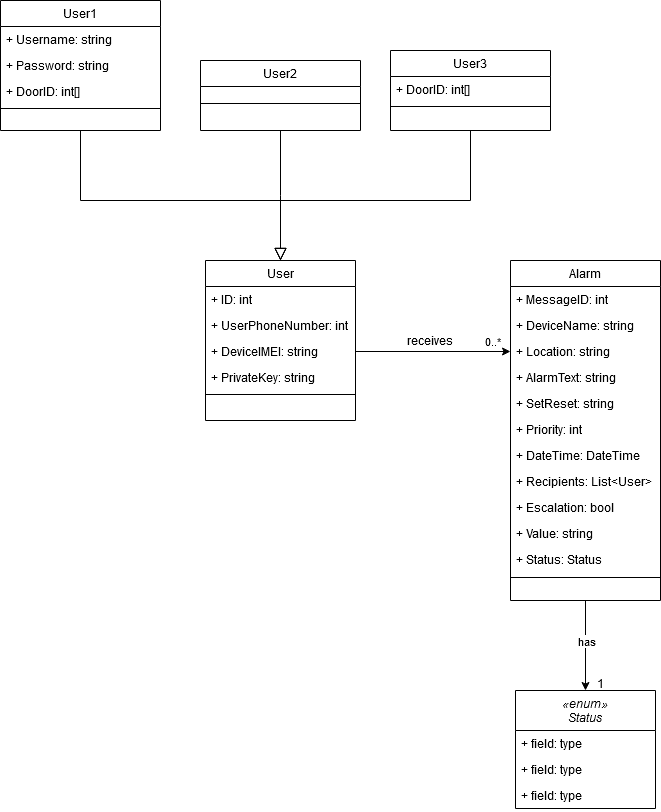

The diagram above was exported from draw.io. Its source (the exported page's mxGraphModel, read from the mxfile embedded in the PNG):
<mxGraphModel dx="1038" dy="1744" grid="1" gridSize="10" guides="1" tooltips="1" connect="1" arrows="1" fold="1" page="1" pageScale="1" pageWidth="827" pageHeight="1169" math="0" shadow="0">
  <root>
    <mxCell id="WIyWlLk6GJQsqaUBKTNV-0" />
    <mxCell id="WIyWlLk6GJQsqaUBKTNV-1" parent="WIyWlLk6GJQsqaUBKTNV-0" />
    <mxCell id="zkfFHV4jXpPFQw0GAbJ--0" value="User" style="swimlane;fontStyle=0;align=center;verticalAlign=top;childLayout=stackLayout;horizontal=1;startSize=26;horizontalStack=0;resizeParent=1;resizeLast=0;collapsible=1;marginBottom=0;rounded=0;shadow=0;strokeWidth=1;" parent="WIyWlLk6GJQsqaUBKTNV-1" vertex="1">
      <mxGeometry x="215" y="170" width="150" height="160" as="geometry">
        <mxRectangle x="230" y="140" width="160" height="26" as="alternateBounds" />
      </mxGeometry>
    </mxCell>
    <mxCell id="zkfFHV4jXpPFQw0GAbJ--1" value="+ ID: int" style="text;align=left;verticalAlign=top;spacingLeft=4;spacingRight=4;overflow=hidden;rotatable=0;points=[[0,0.5],[1,0.5]];portConstraint=eastwest;" parent="zkfFHV4jXpPFQw0GAbJ--0" vertex="1">
      <mxGeometry y="26" width="150" height="26" as="geometry" />
    </mxCell>
    <mxCell id="zkfFHV4jXpPFQw0GAbJ--2" value="+ UserPhoneNumber: int" style="text;align=left;verticalAlign=top;spacingLeft=4;spacingRight=4;overflow=hidden;rotatable=0;points=[[0,0.5],[1,0.5]];portConstraint=eastwest;rounded=0;shadow=0;html=0;" parent="zkfFHV4jXpPFQw0GAbJ--0" vertex="1">
      <mxGeometry y="52" width="150" height="26" as="geometry" />
    </mxCell>
    <mxCell id="1zUlBi-NynZRlUKYHL0X-0" value="+ DeviceIMEI: string" style="text;align=left;verticalAlign=top;spacingLeft=4;spacingRight=4;overflow=hidden;rotatable=0;points=[[0,0.5],[1,0.5]];portConstraint=eastwest;rounded=0;shadow=0;html=0;" vertex="1" parent="zkfFHV4jXpPFQw0GAbJ--0">
      <mxGeometry y="78" width="150" height="26" as="geometry" />
    </mxCell>
    <mxCell id="zkfFHV4jXpPFQw0GAbJ--3" value="+ PrivateKey: string" style="text;align=left;verticalAlign=top;spacingLeft=4;spacingRight=4;overflow=hidden;rotatable=0;points=[[0,0.5],[1,0.5]];portConstraint=eastwest;rounded=0;shadow=0;html=0;" parent="zkfFHV4jXpPFQw0GAbJ--0" vertex="1">
      <mxGeometry y="104" width="150" height="26" as="geometry" />
    </mxCell>
    <mxCell id="zkfFHV4jXpPFQw0GAbJ--4" value="" style="line;html=1;strokeWidth=1;align=left;verticalAlign=middle;spacingTop=-1;spacingLeft=3;spacingRight=3;rotatable=0;labelPosition=right;points=[];portConstraint=eastwest;" parent="zkfFHV4jXpPFQw0GAbJ--0" vertex="1">
      <mxGeometry y="130" width="150" height="8" as="geometry" />
    </mxCell>
    <mxCell id="zkfFHV4jXpPFQw0GAbJ--6" value="User1" style="swimlane;fontStyle=0;align=center;verticalAlign=top;childLayout=stackLayout;horizontal=1;startSize=26;horizontalStack=0;resizeParent=1;resizeLast=0;collapsible=1;marginBottom=0;rounded=0;shadow=0;strokeWidth=1;" parent="WIyWlLk6GJQsqaUBKTNV-1" vertex="1">
      <mxGeometry x="10" y="-90" width="160" height="130" as="geometry">
        <mxRectangle x="130" y="380" width="160" height="26" as="alternateBounds" />
      </mxGeometry>
    </mxCell>
    <mxCell id="zkfFHV4jXpPFQw0GAbJ--7" value="+ Username: string" style="text;align=left;verticalAlign=top;spacingLeft=4;spacingRight=4;overflow=hidden;rotatable=0;points=[[0,0.5],[1,0.5]];portConstraint=eastwest;" parent="zkfFHV4jXpPFQw0GAbJ--6" vertex="1">
      <mxGeometry y="26" width="160" height="26" as="geometry" />
    </mxCell>
    <mxCell id="zkfFHV4jXpPFQw0GAbJ--8" value="+ Password: string" style="text;align=left;verticalAlign=top;spacingLeft=4;spacingRight=4;overflow=hidden;rotatable=0;points=[[0,0.5],[1,0.5]];portConstraint=eastwest;rounded=0;shadow=0;html=0;" parent="zkfFHV4jXpPFQw0GAbJ--6" vertex="1">
      <mxGeometry y="52" width="160" height="26" as="geometry" />
    </mxCell>
    <mxCell id="1zUlBi-NynZRlUKYHL0X-2" value="+ DoorID: int[]" style="text;align=left;verticalAlign=top;spacingLeft=4;spacingRight=4;overflow=hidden;rotatable=0;points=[[0,0.5],[1,0.5]];portConstraint=eastwest;rounded=0;shadow=0;html=0;" vertex="1" parent="zkfFHV4jXpPFQw0GAbJ--6">
      <mxGeometry y="78" width="160" height="26" as="geometry" />
    </mxCell>
    <mxCell id="zkfFHV4jXpPFQw0GAbJ--9" value="" style="line;html=1;strokeWidth=1;align=left;verticalAlign=middle;spacingTop=-1;spacingLeft=3;spacingRight=3;rotatable=0;labelPosition=right;points=[];portConstraint=eastwest;" parent="zkfFHV4jXpPFQw0GAbJ--6" vertex="1">
      <mxGeometry y="104" width="160" height="8" as="geometry" />
    </mxCell>
    <mxCell id="zkfFHV4jXpPFQw0GAbJ--12" value="" style="endArrow=block;endSize=10;endFill=0;shadow=0;strokeWidth=1;rounded=0;edgeStyle=elbowEdgeStyle;elbow=vertical;" parent="WIyWlLk6GJQsqaUBKTNV-1" source="zkfFHV4jXpPFQw0GAbJ--6" edge="1">
      <mxGeometry width="160" relative="1" as="geometry">
        <mxPoint x="90" y="-187" as="sourcePoint" />
        <mxPoint x="290" y="170" as="targetPoint" />
        <Array as="points">
          <mxPoint x="190" y="110" />
        </Array>
      </mxGeometry>
    </mxCell>
    <mxCell id="zkfFHV4jXpPFQw0GAbJ--13" value="User2" style="swimlane;fontStyle=0;align=center;verticalAlign=top;childLayout=stackLayout;horizontal=1;startSize=26;horizontalStack=0;resizeParent=1;resizeLast=0;collapsible=1;marginBottom=0;rounded=0;shadow=0;strokeWidth=1;" parent="WIyWlLk6GJQsqaUBKTNV-1" vertex="1">
      <mxGeometry x="210" y="-30" width="160" height="70" as="geometry">
        <mxRectangle x="340" y="380" width="170" height="26" as="alternateBounds" />
      </mxGeometry>
    </mxCell>
    <mxCell id="zkfFHV4jXpPFQw0GAbJ--15" value="" style="line;html=1;strokeWidth=1;align=left;verticalAlign=middle;spacingTop=-1;spacingLeft=3;spacingRight=3;rotatable=0;labelPosition=right;points=[];portConstraint=eastwest;" parent="zkfFHV4jXpPFQw0GAbJ--13" vertex="1">
      <mxGeometry y="26" width="160" height="34" as="geometry" />
    </mxCell>
    <mxCell id="zkfFHV4jXpPFQw0GAbJ--16" value="" style="endArrow=block;endSize=10;endFill=0;shadow=0;strokeWidth=1;rounded=0;edgeStyle=elbowEdgeStyle;elbow=vertical;" parent="WIyWlLk6GJQsqaUBKTNV-1" source="zkfFHV4jXpPFQw0GAbJ--13" edge="1">
      <mxGeometry width="160" relative="1" as="geometry">
        <mxPoint x="100" y="-17" as="sourcePoint" />
        <mxPoint x="290" y="170" as="targetPoint" />
      </mxGeometry>
    </mxCell>
    <mxCell id="1zUlBi-NynZRlUKYHL0X-3" value="User3" style="swimlane;fontStyle=0;align=center;verticalAlign=top;childLayout=stackLayout;horizontal=1;startSize=26;horizontalStack=0;resizeParent=1;resizeLast=0;collapsible=1;marginBottom=0;rounded=0;shadow=0;strokeWidth=1;" vertex="1" parent="WIyWlLk6GJQsqaUBKTNV-1">
      <mxGeometry x="400" y="-40" width="160" height="80" as="geometry">
        <mxRectangle x="340" y="380" width="170" height="26" as="alternateBounds" />
      </mxGeometry>
    </mxCell>
    <mxCell id="1zUlBi-NynZRlUKYHL0X-6" value="+ DoorID: int[]" style="text;align=left;verticalAlign=top;spacingLeft=4;spacingRight=4;overflow=hidden;rotatable=0;points=[[0,0.5],[1,0.5]];portConstraint=eastwest;rounded=0;shadow=0;html=0;" vertex="1" parent="1zUlBi-NynZRlUKYHL0X-3">
      <mxGeometry y="26" width="160" height="26" as="geometry" />
    </mxCell>
    <mxCell id="1zUlBi-NynZRlUKYHL0X-4" value="" style="line;html=1;strokeWidth=1;align=left;verticalAlign=middle;spacingTop=-1;spacingLeft=3;spacingRight=3;rotatable=0;labelPosition=right;points=[];portConstraint=eastwest;" vertex="1" parent="1zUlBi-NynZRlUKYHL0X-3">
      <mxGeometry y="52" width="160" height="8" as="geometry" />
    </mxCell>
    <mxCell id="1zUlBi-NynZRlUKYHL0X-5" value="" style="endArrow=block;endSize=10;endFill=0;shadow=0;strokeWidth=1;rounded=0;edgeStyle=elbowEdgeStyle;elbow=vertical;entryX=0.5;entryY=0;entryDx=0;entryDy=0;" edge="1" parent="WIyWlLk6GJQsqaUBKTNV-1" target="zkfFHV4jXpPFQw0GAbJ--0">
      <mxGeometry width="160" relative="1" as="geometry">
        <mxPoint x="480" y="40" as="sourcePoint" />
        <mxPoint x="290" y="-130" as="targetPoint" />
        <Array as="points">
          <mxPoint x="380" y="110" />
        </Array>
      </mxGeometry>
    </mxCell>
    <mxCell id="1zUlBi-NynZRlUKYHL0X-8" value="Alarm" style="swimlane;fontStyle=0;align=center;verticalAlign=top;childLayout=stackLayout;horizontal=1;startSize=26;horizontalStack=0;resizeParent=1;resizeLast=0;collapsible=1;marginBottom=0;rounded=0;shadow=0;strokeWidth=1;" vertex="1" parent="WIyWlLk6GJQsqaUBKTNV-1">
      <mxGeometry x="520" y="170" width="150" height="340" as="geometry">
        <mxRectangle x="230" y="140" width="160" height="26" as="alternateBounds" />
      </mxGeometry>
    </mxCell>
    <mxCell id="1zUlBi-NynZRlUKYHL0X-9" value="+ MessageID: int" style="text;align=left;verticalAlign=top;spacingLeft=4;spacingRight=4;overflow=hidden;rotatable=0;points=[[0,0.5],[1,0.5]];portConstraint=eastwest;" vertex="1" parent="1zUlBi-NynZRlUKYHL0X-8">
      <mxGeometry y="26" width="150" height="26" as="geometry" />
    </mxCell>
    <mxCell id="1zUlBi-NynZRlUKYHL0X-10" value="+ DeviceName: string" style="text;align=left;verticalAlign=top;spacingLeft=4;spacingRight=4;overflow=hidden;rotatable=0;points=[[0,0.5],[1,0.5]];portConstraint=eastwest;rounded=0;shadow=0;html=0;" vertex="1" parent="1zUlBi-NynZRlUKYHL0X-8">
      <mxGeometry y="52" width="150" height="26" as="geometry" />
    </mxCell>
    <mxCell id="1zUlBi-NynZRlUKYHL0X-11" value="+ Location: string" style="text;align=left;verticalAlign=top;spacingLeft=4;spacingRight=4;overflow=hidden;rotatable=0;points=[[0,0.5],[1,0.5]];portConstraint=eastwest;rounded=0;shadow=0;html=0;" vertex="1" parent="1zUlBi-NynZRlUKYHL0X-8">
      <mxGeometry y="78" width="150" height="26" as="geometry" />
    </mxCell>
    <mxCell id="1zUlBi-NynZRlUKYHL0X-12" value="+ AlarmText: string" style="text;align=left;verticalAlign=top;spacingLeft=4;spacingRight=4;overflow=hidden;rotatable=0;points=[[0,0.5],[1,0.5]];portConstraint=eastwest;rounded=0;shadow=0;html=0;" vertex="1" parent="1zUlBi-NynZRlUKYHL0X-8">
      <mxGeometry y="104" width="150" height="26" as="geometry" />
    </mxCell>
    <mxCell id="1zUlBi-NynZRlUKYHL0X-20" value="+ SetReset: string" style="text;align=left;verticalAlign=top;spacingLeft=4;spacingRight=4;overflow=hidden;rotatable=0;points=[[0,0.5],[1,0.5]];portConstraint=eastwest;rounded=0;shadow=0;html=0;" vertex="1" parent="1zUlBi-NynZRlUKYHL0X-8">
      <mxGeometry y="130" width="150" height="26" as="geometry" />
    </mxCell>
    <mxCell id="1zUlBi-NynZRlUKYHL0X-21" value="+ Priority: int" style="text;align=left;verticalAlign=top;spacingLeft=4;spacingRight=4;overflow=hidden;rotatable=0;points=[[0,0.5],[1,0.5]];portConstraint=eastwest;rounded=0;shadow=0;html=0;" vertex="1" parent="1zUlBi-NynZRlUKYHL0X-8">
      <mxGeometry y="156" width="150" height="26" as="geometry" />
    </mxCell>
    <mxCell id="1zUlBi-NynZRlUKYHL0X-22" value="+ DateTime: DateTime" style="text;align=left;verticalAlign=top;spacingLeft=4;spacingRight=4;overflow=hidden;rotatable=0;points=[[0,0.5],[1,0.5]];portConstraint=eastwest;rounded=0;shadow=0;html=0;" vertex="1" parent="1zUlBi-NynZRlUKYHL0X-8">
      <mxGeometry y="182" width="150" height="26" as="geometry" />
    </mxCell>
    <mxCell id="1zUlBi-NynZRlUKYHL0X-32" value="+ Recipients: List&lt;User&gt;" style="text;align=left;verticalAlign=top;spacingLeft=4;spacingRight=4;overflow=hidden;rotatable=0;points=[[0,0.5],[1,0.5]];portConstraint=eastwest;rounded=0;shadow=0;html=0;" vertex="1" parent="1zUlBi-NynZRlUKYHL0X-8">
      <mxGeometry y="208" width="150" height="26" as="geometry" />
    </mxCell>
    <mxCell id="1zUlBi-NynZRlUKYHL0X-33" value="+ Escalation: bool" style="text;align=left;verticalAlign=top;spacingLeft=4;spacingRight=4;overflow=hidden;rotatable=0;points=[[0,0.5],[1,0.5]];portConstraint=eastwest;rounded=0;shadow=0;html=0;" vertex="1" parent="1zUlBi-NynZRlUKYHL0X-8">
      <mxGeometry y="234" width="150" height="26" as="geometry" />
    </mxCell>
    <mxCell id="1zUlBi-NynZRlUKYHL0X-34" value="+ Value: string" style="text;align=left;verticalAlign=top;spacingLeft=4;spacingRight=4;overflow=hidden;rotatable=0;points=[[0,0.5],[1,0.5]];portConstraint=eastwest;rounded=0;shadow=0;html=0;" vertex="1" parent="1zUlBi-NynZRlUKYHL0X-8">
      <mxGeometry y="260" width="150" height="26" as="geometry" />
    </mxCell>
    <mxCell id="1zUlBi-NynZRlUKYHL0X-35" value="+ Status: Status" style="text;align=left;verticalAlign=top;spacingLeft=4;spacingRight=4;overflow=hidden;rotatable=0;points=[[0,0.5],[1,0.5]];portConstraint=eastwest;rounded=0;shadow=0;html=0;" vertex="1" parent="1zUlBi-NynZRlUKYHL0X-8">
      <mxGeometry y="286" width="150" height="26" as="geometry" />
    </mxCell>
    <mxCell id="1zUlBi-NynZRlUKYHL0X-13" value="" style="line;html=1;strokeWidth=1;align=left;verticalAlign=middle;spacingTop=-1;spacingLeft=3;spacingRight=3;rotatable=0;labelPosition=right;points=[];portConstraint=eastwest;" vertex="1" parent="1zUlBi-NynZRlUKYHL0X-8">
      <mxGeometry y="312" width="150" height="10" as="geometry" />
    </mxCell>
    <mxCell id="1zUlBi-NynZRlUKYHL0X-17" value="receives" style="text;html=1;strokeColor=none;fillColor=none;align=center;verticalAlign=middle;whiteSpace=wrap;rounded=0;" vertex="1" parent="WIyWlLk6GJQsqaUBKTNV-1">
      <mxGeometry x="420" y="240" width="40" height="20" as="geometry" />
    </mxCell>
    <mxCell id="1zUlBi-NynZRlUKYHL0X-18" value="" style="endArrow=classic;html=1;exitX=1;exitY=0.5;exitDx=0;exitDy=0;entryX=0;entryY=0.5;entryDx=0;entryDy=0;" edge="1" parent="WIyWlLk6GJQsqaUBKTNV-1" source="1zUlBi-NynZRlUKYHL0X-0" target="1zUlBi-NynZRlUKYHL0X-11">
      <mxGeometry width="50" height="50" relative="1" as="geometry">
        <mxPoint x="490" y="370" as="sourcePoint" />
        <mxPoint x="540" y="320" as="targetPoint" />
      </mxGeometry>
    </mxCell>
    <mxCell id="1zUlBi-NynZRlUKYHL0X-19" value="0..*" style="edgeLabel;html=1;align=center;verticalAlign=middle;resizable=0;points=[];" vertex="1" connectable="0" parent="1zUlBi-NynZRlUKYHL0X-18">
      <mxGeometry x="0.7548" y="4" relative="1" as="geometry">
        <mxPoint y="-7" as="offset" />
      </mxGeometry>
    </mxCell>
    <mxCell id="1zUlBi-NynZRlUKYHL0X-37" value="«enum»&#10;Status" style="swimlane;fontStyle=2;childLayout=stackLayout;horizontal=1;startSize=40;fillColor=none;horizontalStack=0;resizeParent=1;resizeParentMax=0;resizeLast=0;collapsible=1;marginBottom=0;" vertex="1" parent="WIyWlLk6GJQsqaUBKTNV-1">
      <mxGeometry x="525" y="600" width="140" height="118" as="geometry" />
    </mxCell>
    <mxCell id="1zUlBi-NynZRlUKYHL0X-38" value="+ field: type" style="text;strokeColor=none;fillColor=none;align=left;verticalAlign=top;spacingLeft=4;spacingRight=4;overflow=hidden;rotatable=0;points=[[0,0.5],[1,0.5]];portConstraint=eastwest;" vertex="1" parent="1zUlBi-NynZRlUKYHL0X-37">
      <mxGeometry y="40" width="140" height="26" as="geometry" />
    </mxCell>
    <mxCell id="1zUlBi-NynZRlUKYHL0X-39" value="+ field: type" style="text;strokeColor=none;fillColor=none;align=left;verticalAlign=top;spacingLeft=4;spacingRight=4;overflow=hidden;rotatable=0;points=[[0,0.5],[1,0.5]];portConstraint=eastwest;" vertex="1" parent="1zUlBi-NynZRlUKYHL0X-37">
      <mxGeometry y="66" width="140" height="26" as="geometry" />
    </mxCell>
    <mxCell id="1zUlBi-NynZRlUKYHL0X-40" value="+ field: type" style="text;strokeColor=none;fillColor=none;align=left;verticalAlign=top;spacingLeft=4;spacingRight=4;overflow=hidden;rotatable=0;points=[[0,0.5],[1,0.5]];portConstraint=eastwest;" vertex="1" parent="1zUlBi-NynZRlUKYHL0X-37">
      <mxGeometry y="92" width="140" height="26" as="geometry" />
    </mxCell>
    <mxCell id="1zUlBi-NynZRlUKYHL0X-44" value="" style="endArrow=classic;html=1;exitX=0.5;exitY=1;exitDx=0;exitDy=0;entryX=0.5;entryY=0;entryDx=0;entryDy=0;" edge="1" parent="WIyWlLk6GJQsqaUBKTNV-1" source="1zUlBi-NynZRlUKYHL0X-8" target="1zUlBi-NynZRlUKYHL0X-37">
      <mxGeometry width="50" height="50" relative="1" as="geometry">
        <mxPoint x="470" y="640" as="sourcePoint" />
        <mxPoint x="520" y="590" as="targetPoint" />
      </mxGeometry>
    </mxCell>
    <mxCell id="1zUlBi-NynZRlUKYHL0X-45" value="has" style="edgeLabel;html=1;align=center;verticalAlign=middle;resizable=0;points=[];" vertex="1" connectable="0" parent="1zUlBi-NynZRlUKYHL0X-44">
      <mxGeometry x="0.3111" y="-1" relative="1" as="geometry">
        <mxPoint x="1" y="-19" as="offset" />
      </mxGeometry>
    </mxCell>
    <mxCell id="1zUlBi-NynZRlUKYHL0X-46" value="1" style="text;html=1;strokeColor=none;fillColor=none;align=center;verticalAlign=middle;whiteSpace=wrap;rounded=0;" vertex="1" parent="WIyWlLk6GJQsqaUBKTNV-1">
      <mxGeometry x="600" y="585" width="20" height="15" as="geometry" />
    </mxCell>
  </root>
</mxGraphModel>